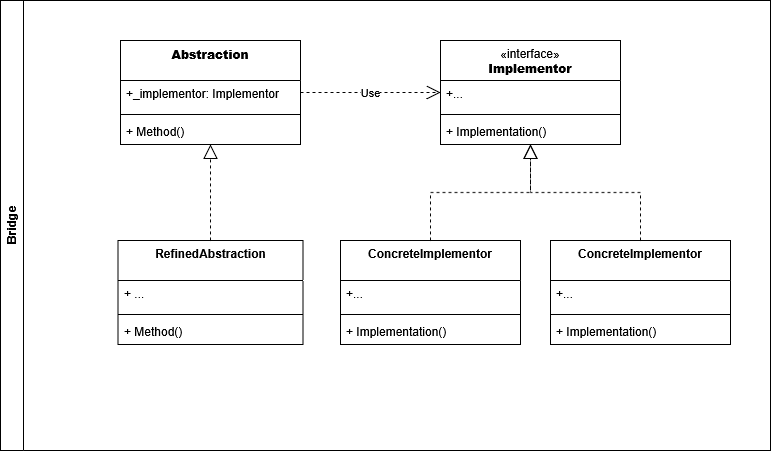

The diagram above was exported from draw.io. Its source (the exported page's mxGraphModel, read from the mxfile embedded in the PNG):
<mxGraphModel dx="1818" dy="659" grid="1" gridSize="10" guides="1" tooltips="1" connect="1" arrows="1" fold="1" page="1" pageScale="1" pageWidth="827" pageHeight="1169" math="0" shadow="0">
  <root>
    <mxCell id="0" />
    <mxCell id="1" parent="0" />
    <mxCell id="_ersSXXij3KJGBtzQXBH-74" parent="1" style="swimlane;horizontal=0;whiteSpace=wrap;html=1;" value="Bridge" vertex="1">
      <mxGeometry height="450" width="770" x="-780" y="120" as="geometry" />
    </mxCell>
    <mxCell id="hcSG4i52QAjf--6S3AOw-21" parent="_ersSXXij3KJGBtzQXBH-74" style="swimlane;fontStyle=1;align=center;verticalAlign=top;childLayout=stackLayout;horizontal=1;startSize=40;horizontalStack=0;resizeParent=1;resizeParentMax=0;resizeLast=0;collapsible=1;marginBottom=0;whiteSpace=wrap;html=1;" value="&lt;b&gt;Abstraction&lt;/b&gt;" vertex="1">
      <mxGeometry height="104" width="180" x="120" y="40" as="geometry" />
    </mxCell>
    <mxCell id="hcSG4i52QAjf--6S3AOw-22" parent="hcSG4i52QAjf--6S3AOw-21" style="text;strokeColor=none;fillColor=none;align=left;verticalAlign=top;spacingLeft=4;spacingRight=4;overflow=hidden;rotatable=0;points=[[0,0.5],[1,0.5]];portConstraint=eastwest;whiteSpace=wrap;html=1;" value="+_implementor: Implementor" vertex="1">
      <mxGeometry height="30" width="180" y="40" as="geometry" />
    </mxCell>
    <mxCell id="hcSG4i52QAjf--6S3AOw-23" parent="hcSG4i52QAjf--6S3AOw-21" style="line;strokeWidth=1;fillColor=none;align=left;verticalAlign=middle;spacingTop=-1;spacingLeft=3;spacingRight=3;rotatable=0;labelPosition=right;points=[];portConstraint=eastwest;strokeColor=inherit;" value="" vertex="1">
      <mxGeometry height="8" width="180" y="70" as="geometry" />
    </mxCell>
    <mxCell id="EbdgD1Ol7i_UnNXo-lVq-2" parent="hcSG4i52QAjf--6S3AOw-21" style="text;strokeColor=none;fillColor=none;align=left;verticalAlign=top;spacingLeft=4;spacingRight=4;overflow=hidden;rotatable=0;points=[[0,0.5],[1,0.5]];portConstraint=eastwest;whiteSpace=wrap;html=1;" value="+ Method()" vertex="1">
      <mxGeometry height="26" width="180" y="78" as="geometry" />
    </mxCell>
    <mxCell id="yL489KDYUh4qulGGVchB-2" parent="_ersSXXij3KJGBtzQXBH-74" style="swimlane;fontStyle=1;align=center;verticalAlign=top;childLayout=stackLayout;horizontal=1;startSize=40;horizontalStack=0;resizeParent=1;resizeParentMax=0;resizeLast=0;collapsible=1;marginBottom=0;whiteSpace=wrap;html=1;" value="RefinedAbstraction" vertex="1">
      <mxGeometry height="104" width="185" x="117.5" y="240" as="geometry" />
    </mxCell>
    <mxCell id="yL489KDYUh4qulGGVchB-3" parent="yL489KDYUh4qulGGVchB-2" style="text;strokeColor=none;fillColor=none;align=left;verticalAlign=top;spacingLeft=4;spacingRight=4;overflow=hidden;rotatable=0;points=[[0,0.5],[1,0.5]];portConstraint=eastwest;whiteSpace=wrap;html=1;" value="+ ..." vertex="1">
      <mxGeometry height="30" width="185" y="40" as="geometry" />
    </mxCell>
    <mxCell id="yL489KDYUh4qulGGVchB-4" parent="yL489KDYUh4qulGGVchB-2" style="line;strokeWidth=1;fillColor=none;align=left;verticalAlign=middle;spacingTop=-1;spacingLeft=3;spacingRight=3;rotatable=0;labelPosition=right;points=[];portConstraint=eastwest;strokeColor=inherit;" value="" vertex="1">
      <mxGeometry height="8" width="185" y="70" as="geometry" />
    </mxCell>
    <mxCell id="yL489KDYUh4qulGGVchB-5" parent="yL489KDYUh4qulGGVchB-2" style="text;strokeColor=none;fillColor=none;align=left;verticalAlign=top;spacingLeft=4;spacingRight=4;overflow=hidden;rotatable=0;points=[[0,0.5],[1,0.5]];portConstraint=eastwest;whiteSpace=wrap;html=1;" value="+ Method()" vertex="1">
      <mxGeometry height="26" width="185" y="78" as="geometry" />
    </mxCell>
    <mxCell id="yL489KDYUh4qulGGVchB-6" parent="_ersSXXij3KJGBtzQXBH-74" style="swimlane;fontStyle=1;align=center;verticalAlign=top;childLayout=stackLayout;horizontal=1;startSize=40;horizontalStack=0;resizeParent=1;resizeParentMax=0;resizeLast=0;collapsible=1;marginBottom=0;whiteSpace=wrap;html=1;" value="ConcreteImplementor" vertex="1">
      <mxGeometry height="104" width="180" x="340" y="240" as="geometry" />
    </mxCell>
    <mxCell id="yL489KDYUh4qulGGVchB-7" parent="yL489KDYUh4qulGGVchB-6" style="text;strokeColor=none;fillColor=none;align=left;verticalAlign=top;spacingLeft=4;spacingRight=4;overflow=hidden;rotatable=0;points=[[0,0.5],[1,0.5]];portConstraint=eastwest;whiteSpace=wrap;html=1;" value="+..." vertex="1">
      <mxGeometry height="30" width="180" y="40" as="geometry" />
    </mxCell>
    <mxCell id="yL489KDYUh4qulGGVchB-8" parent="yL489KDYUh4qulGGVchB-6" style="line;strokeWidth=1;fillColor=none;align=left;verticalAlign=middle;spacingTop=-1;spacingLeft=3;spacingRight=3;rotatable=0;labelPosition=right;points=[];portConstraint=eastwest;strokeColor=inherit;" value="" vertex="1">
      <mxGeometry height="8" width="180" y="70" as="geometry" />
    </mxCell>
    <mxCell id="yL489KDYUh4qulGGVchB-9" parent="yL489KDYUh4qulGGVchB-6" style="text;strokeColor=none;fillColor=none;align=left;verticalAlign=top;spacingLeft=4;spacingRight=4;overflow=hidden;rotatable=0;points=[[0,0.5],[1,0.5]];portConstraint=eastwest;whiteSpace=wrap;html=1;" value="+ Implementation()" vertex="1">
      <mxGeometry height="26" width="180" y="78" as="geometry" />
    </mxCell>
    <mxCell id="yL489KDYUh4qulGGVchB-10" edge="1" parent="_ersSXXij3KJGBtzQXBH-74" source="yL489KDYUh4qulGGVchB-2" style="endArrow=block;dashed=1;endFill=0;endSize=12;html=1;rounded=0;" target="hcSG4i52QAjf--6S3AOw-21" value="">
      <mxGeometry relative="1" width="160" as="geometry">
        <mxPoint x="470" y="320" as="sourcePoint" />
        <mxPoint x="630" y="320" as="targetPoint" />
      </mxGeometry>
    </mxCell>
    <mxCell id="sQPKrVdodcUHClIq9Ht4-1" parent="_ersSXXij3KJGBtzQXBH-74" style="swimlane;fontStyle=1;align=center;verticalAlign=top;childLayout=stackLayout;horizontal=1;startSize=40;horizontalStack=0;resizeParent=1;resizeParentMax=0;resizeLast=0;collapsible=1;marginBottom=0;whiteSpace=wrap;html=1;" value="&lt;span style=&quot;font-weight: normal;&quot;&gt;«interface»&lt;/span&gt;&lt;br&gt;&lt;b&gt;Implementor&lt;/b&gt;" vertex="1">
      <mxGeometry height="104" width="180" x="440" y="40" as="geometry" />
    </mxCell>
    <mxCell id="sQPKrVdodcUHClIq9Ht4-2" parent="sQPKrVdodcUHClIq9Ht4-1" style="text;strokeColor=none;fillColor=none;align=left;verticalAlign=top;spacingLeft=4;spacingRight=4;overflow=hidden;rotatable=0;points=[[0,0.5],[1,0.5]];portConstraint=eastwest;whiteSpace=wrap;html=1;" value="+..." vertex="1">
      <mxGeometry height="30" width="180" y="40" as="geometry" />
    </mxCell>
    <mxCell id="sQPKrVdodcUHClIq9Ht4-3" parent="sQPKrVdodcUHClIq9Ht4-1" style="line;strokeWidth=1;fillColor=none;align=left;verticalAlign=middle;spacingTop=-1;spacingLeft=3;spacingRight=3;rotatable=0;labelPosition=right;points=[];portConstraint=eastwest;strokeColor=inherit;" value="" vertex="1">
      <mxGeometry height="8" width="180" y="70" as="geometry" />
    </mxCell>
    <mxCell id="sQPKrVdodcUHClIq9Ht4-4" parent="sQPKrVdodcUHClIq9Ht4-1" style="text;strokeColor=none;fillColor=none;align=left;verticalAlign=top;spacingLeft=4;spacingRight=4;overflow=hidden;rotatable=0;points=[[0,0.5],[1,0.5]];portConstraint=eastwest;whiteSpace=wrap;html=1;" value="+ Implementation()" vertex="1">
      <mxGeometry height="26" width="180" y="78" as="geometry" />
    </mxCell>
    <mxCell id="sQPKrVdodcUHClIq9Ht4-7" edge="1" parent="_ersSXXij3KJGBtzQXBH-74" source="hcSG4i52QAjf--6S3AOw-21" style="endArrow=open;endSize=12;dashed=1;html=1;rounded=0;" target="sQPKrVdodcUHClIq9Ht4-1" value="Use">
      <mxGeometry relative="1" width="160" as="geometry">
        <mxPoint x="350" y="300" as="sourcePoint" />
        <mxPoint x="445" y="300" as="targetPoint" />
      </mxGeometry>
    </mxCell>
    <mxCell id="sQPKrVdodcUHClIq9Ht4-8" edge="1" parent="_ersSXXij3KJGBtzQXBH-74" source="yL489KDYUh4qulGGVchB-6" style="endArrow=block;dashed=1;endFill=0;endSize=12;html=1;rounded=0;edgeStyle=orthogonalEdgeStyle;" target="sQPKrVdodcUHClIq9Ht4-1" value="">
      <mxGeometry relative="1" width="160" as="geometry">
        <mxPoint x="230" y="296" as="sourcePoint" />
        <mxPoint x="230" y="200" as="targetPoint" />
      </mxGeometry>
    </mxCell>
    <mxCell id="sQPKrVdodcUHClIq9Ht4-9" parent="_ersSXXij3KJGBtzQXBH-74" style="swimlane;fontStyle=1;align=center;verticalAlign=top;childLayout=stackLayout;horizontal=1;startSize=40;horizontalStack=0;resizeParent=1;resizeParentMax=0;resizeLast=0;collapsible=1;marginBottom=0;whiteSpace=wrap;html=1;" value="ConcreteImplementor" vertex="1">
      <mxGeometry height="104" width="180" x="550" y="240" as="geometry" />
    </mxCell>
    <mxCell id="sQPKrVdodcUHClIq9Ht4-10" parent="sQPKrVdodcUHClIq9Ht4-9" style="text;strokeColor=none;fillColor=none;align=left;verticalAlign=top;spacingLeft=4;spacingRight=4;overflow=hidden;rotatable=0;points=[[0,0.5],[1,0.5]];portConstraint=eastwest;whiteSpace=wrap;html=1;" value="+..." vertex="1">
      <mxGeometry height="30" width="180" y="40" as="geometry" />
    </mxCell>
    <mxCell id="sQPKrVdodcUHClIq9Ht4-11" parent="sQPKrVdodcUHClIq9Ht4-9" style="line;strokeWidth=1;fillColor=none;align=left;verticalAlign=middle;spacingTop=-1;spacingLeft=3;spacingRight=3;rotatable=0;labelPosition=right;points=[];portConstraint=eastwest;strokeColor=inherit;" value="" vertex="1">
      <mxGeometry height="8" width="180" y="70" as="geometry" />
    </mxCell>
    <mxCell id="sQPKrVdodcUHClIq9Ht4-12" parent="sQPKrVdodcUHClIq9Ht4-9" style="text;strokeColor=none;fillColor=none;align=left;verticalAlign=top;spacingLeft=4;spacingRight=4;overflow=hidden;rotatable=0;points=[[0,0.5],[1,0.5]];portConstraint=eastwest;whiteSpace=wrap;html=1;" value="+ Implementation()" vertex="1">
      <mxGeometry height="26" width="180" y="78" as="geometry" />
    </mxCell>
    <mxCell id="sQPKrVdodcUHClIq9Ht4-13" edge="1" parent="_ersSXXij3KJGBtzQXBH-74" source="sQPKrVdodcUHClIq9Ht4-9" style="endArrow=block;dashed=1;endFill=0;endSize=12;html=1;rounded=0;edgeStyle=orthogonalEdgeStyle;" target="sQPKrVdodcUHClIq9Ht4-1" value="">
      <mxGeometry relative="1" width="160" as="geometry">
        <mxPoint x="550" y="296" as="sourcePoint" />
        <mxPoint x="630" y="200" as="targetPoint" />
      </mxGeometry>
    </mxCell>
  </root>
</mxGraphModel>